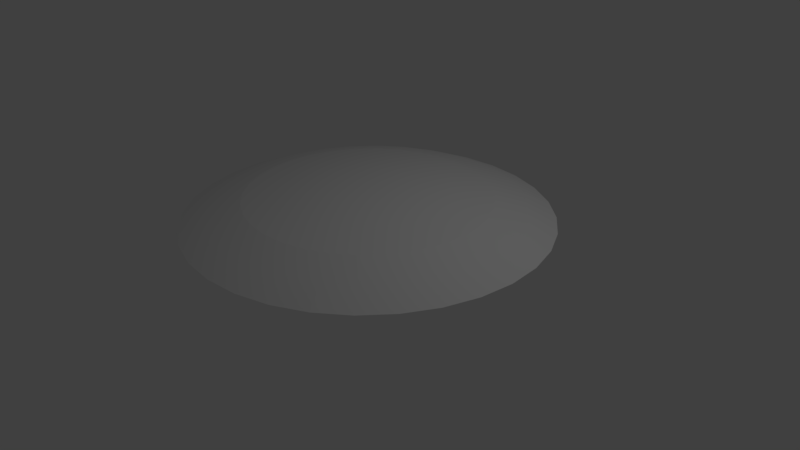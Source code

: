 # Source: base.blend  (saved by Blender 2.78.0; exported with 4.5.12 LTS)
import bpy
from mathutils import Matrix  # noqa: F401  (used for matrix-valued properties, if any)

bpy.ops.wm.read_factory_settings(use_empty=True)
scene = bpy.context.scene
scene.name = 'Scene'

# ---- collections
col_collection_1 = bpy.data.collections.new('Collection 1'); scene.collection.children.link(col_collection_1)

# ---- world
world_world = bpy.data.worlds.new('World'); scene.world = world_world
world_world.color = (0.05088, 0.05088, 0.05088)
world_world.use_sun_shadow = False
world_world.sun_shadow_jitter_overblur = 0.0
world_world.cycles.sampling_method = 'MANUAL'

# ---- cameras
cam_camera = bpy.data.cameras.new('Camera')
cam_camera.clip_end = 100.0
cam_camera.lens = 35.0
cam_camera.sensor_width = 32.0
cam_camera.sensor_height = 18.0
cam_camera.ortho_scale = 7.314
cam_camera.dof.focus_distance = 0.0
cam_camera.dof.aperture_fstop = 128.0

# ---- lights
light_lamp = bpy.data.lights.new('Lamp', 'POINT')
light_lamp.transmission_factor = 0.0
light_lamp.cutoff_distance = 30.0
light_lamp.energy = 100.0
light_lamp.shadow_buffer_clip_start = 1.001
light_lamp.shadow_soft_size = 0.1
light_lamp.shadow_maximum_resolution = 0.006
light_lamp.use_absolute_resolution = True

# ---- meshes
me_sphere_003 = bpy.data.meshes.new('Sphere.003')
me_sphere_003.from_pydata([(0.03806, 0.1913, 0.9808), (0.07466, 0.3753, 0.9239), (0.1084, 0.5449, 0.8315), (0.07466, 0.1802, 0.9808), (0.1464, 0.3536, 0.9239), (0.2126, 0.5133, 0.8315), (0.1084, 0.1622, 0.9808), (0.2126, 0.3182, 0.9239), (0.3087, 0.4619, 0.8315), (0.1379, 0.1379, 0.9808), (0.2706, 0.2706, 0.9239), (0.3928, 0.3928, 0.8315), (0.1622, 0.1084, 0.9808), (0.3182, 0.2126, 0.9239), (0.4619, 0.3087, 0.8315), (0.1802, 0.07466, 0.9808), (0.3536, 0.1464, 0.9239), (0.5133, 0.2126, 0.8315), (0.1913, 0.03806, 0.9808), (0.3753, 0.07466, 0.9239), (0.5449, 0.1084, 0.8315), (0.1951, -3.266e-07, 0.9808), (0.3827, -3.192e-07, 0.9239), (0.5556, -3.117e-07, 0.8315), (0.1913, -0.03806, 0.9808), (0.3753, -0.07466, 0.9239), (0.5449, -0.1084, 0.8315), (0.1802, -0.07466, 0.9808), (0.3536, -0.1464, 0.9239), (0.5133, -0.2126, 0.8315), (0.1622, -0.1084, 0.9808), (0.3182, -0.2126, 0.9239), (0.4619, -0.3087, 0.8315), (0.1379, -0.138, 0.9808), (0.2706, -0.2706, 0.9239), (0.3928, -0.3928, 0.8315), (0.1084, -0.1622, 0.9808), (0.2126, -0.3182, 0.9239), (0.3087, -0.4619, 0.8315), (0.07466, -0.1802, 0.9808), (0.1464, -0.3536, 0.9239), (0.2126, -0.5133, 0.8315), (0.03806, -0.1913, 0.9808), (0.07466, -0.3753, 0.9239), (0.1084, -0.5449, 0.8315), (-7.212e-09, -0.1951, 0.9808), (4.122e-08, -0.3827, 0.9239), (2.632e-08, -0.5556, 0.8315), (-0.03806, -0.1913, 0.9808), (-0.07466, -0.3753, 0.9239), (-0.1084, -0.5449, 0.8315), (-0.07466, -0.1802, 0.9808), (-0.1464, -0.3536, 0.9239), (-0.2126, -0.5133, 0.8315), (-1.81e-07, -5.968e-07, 1.0), (-0.1084, -0.1622, 0.9808), (-0.2126, -0.3182, 0.9239), (-0.3087, -0.4619, 0.8315), (-0.1379, -0.138, 0.9808), (-0.2706, -0.2706, 0.9239), (-0.3928, -0.3928, 0.8315), (-0.1622, -0.1084, 0.9808), (-0.3182, -0.2126, 0.9239), (-0.4619, -0.3087, 0.8315), (-0.1802, -0.07466, 0.9808), (-0.3536, -0.1464, 0.9239), (-0.5133, -0.2126, 0.8315), (-0.1913, -0.03806, 0.9808), (-0.3753, -0.07466, 0.9239), (-0.5449, -0.1084, 0.8315), (-0.1951, -3.117e-07, 0.9808), (-0.3827, -2.819e-07, 0.9239), (-0.5556, -2.819e-07, 0.8315), (-0.1913, 0.03806, 0.9808), (-0.3753, 0.07466, 0.9239), (-0.5449, 0.1084, 0.8315), (-0.1802, 0.07466, 0.9808), (-0.3536, 0.1464, 0.9239), (-0.5133, 0.2126, 0.8315), (-0.1622, 0.1084, 0.9808), (-0.3182, 0.2126, 0.9239), (-0.4619, 0.3087, 0.8315), (-0.1379, 0.1379, 0.9808), (-0.2706, 0.2706, 0.9239), (-0.3928, 0.3928, 0.8315), (-0.1084, 0.1622, 0.9808), (-0.2126, 0.3182, 0.9239), (-0.3087, 0.4619, 0.8315), (-0.07466, 0.1802, 0.9808), (-0.1464, 0.3536, 0.9239), (-0.2126, 0.5133, 0.8315), (-0.03806, 0.1913, 0.9808), (-0.07466, 0.3753, 0.9239), (-0.1084, 0.5449, 0.8315), (3.749e-08, 0.1951, 0.9808), (7.847e-08, 0.3827, 0.9239), (1.083e-07, 0.5556, 0.8315)], [], [(94, 54, 0), (95, 94, 0, 1), (96, 95, 1, 2), (0, 54, 3), (1, 0, 3, 4), (2, 1, 4, 5), (3, 54, 6), (4, 3, 6, 7), (5, 4, 7, 8), (6, 54, 9), (7, 6, 9, 10), (8, 7, 10, 11), (10, 9, 12, 13), (11, 10, 13, 14), (9, 54, 12), (12, 54, 15), (13, 12, 15, 16), (14, 13, 16, 17), (16, 15, 18, 19), (17, 16, 19, 20), (15, 54, 18), (18, 54, 21), (19, 18, 21, 22), (20, 19, 22, 23), (23, 22, 25, 26), (21, 54, 24), (22, 21, 24, 25), (24, 54, 27), (25, 24, 27, 28), (26, 25, 28, 29), (27, 54, 30), (28, 27, 30, 31), (29, 28, 31, 32), (30, 54, 33), (31, 30, 33, 34), (32, 31, 34, 35), (33, 54, 36), (34, 33, 36, 37), (35, 34, 37, 38), (36, 54, 39), (37, 36, 39, 40), (38, 37, 40, 41), (39, 54, 42), (40, 39, 42, 43), (41, 40, 43, 44), (42, 54, 45), (43, 42, 45, 46), (44, 43, 46, 47), (45, 54, 48), (46, 45, 48, 49), (47, 46, 49, 50), (49, 48, 51, 52), (50, 49, 52, 53), (48, 54, 51), (51, 54, 55), (52, 51, 55, 56), (53, 52, 56, 57), (57, 56, 59, 60), (55, 54, 58), (56, 55, 58, 59), (58, 54, 61), (59, 58, 61, 62), (60, 59, 62, 63), (63, 62, 65, 66), (61, 54, 64), (62, 61, 64, 65), (64, 54, 67), (65, 64, 67, 68), (66, 65, 68, 69), (67, 54, 70), (68, 67, 70, 71), (69, 68, 71, 72), (70, 54, 73), (71, 70, 73, 74), (72, 71, 74, 75), (73, 54, 76), (74, 73, 76, 77), (75, 74, 77, 78), (76, 54, 79), (77, 76, 79, 80), (78, 77, 80, 81), (79, 54, 82), (80, 79, 82, 83), (81, 80, 83, 84), (83, 82, 85, 86), (84, 83, 86, 87), (82, 54, 85), (85, 54, 88), (86, 85, 88, 89), (87, 86, 89, 90), (89, 88, 91, 92), (90, 89, 92, 93), (88, 54, 91), (91, 54, 94), (92, 91, 94, 95), (93, 92, 95, 96)])
me_sphere_003.polygons.foreach_set('use_smooth', [True] * 96)
me_sphere_003.use_remesh_preserve_volume = False
me_sphere_003.use_remesh_preserve_attributes = False
me_sphere_003.use_mirror_vertex_groups = False
me_sphere_003.update()
me_sphere_001 = bpy.data.meshes.new('Sphere.001')
me_sphere_001.from_pydata([(0.3928, 0.5879, 0.7071), (0.4619, 0.6913, 0.5556), (0.5, 0.5, 0.7071), (0.5879, 0.5879, 0.5556), (0.5879, 0.3928, 0.7071), (0.6913, 0.4619, 0.5556), (0.5133, 0.2126, 0.8315), (0.6533, 0.2706, 0.7071), (0.7682, 0.3182, 0.5556), (0.5449, 0.1084, 0.8315), (0.6935, 0.1379, 0.7071), (0.8155, 0.1622, 0.5556), (0.5556, -3.117e-07, 0.8315), (0.7071, -3.192e-07, 0.7071), (0.8315, -3.341e-07, 0.5556), (0.5449, -0.1084, 0.8315), (0.6935, -0.138, 0.7071), (0.8155, -0.1622, 0.5556), (0.5133, -0.2126, 0.8315), (0.6533, -0.2706, 0.7071), (0.7682, -0.3182, 0.5556), (0.4619, -0.3087, 0.8315), (0.5879, -0.3928, 0.7071), (0.6913, -0.4619, 0.5556), (0.3928, -0.3928, 0.8315), (0.5, -0.5, 0.7071), (0.5879, -0.5879, 0.5556), (0.3928, -0.5879, 0.7071), (0.4619, -0.6913, 0.5556), (0.1084, 0.5449, 0.8315), (0.1379, 0.6935, 0.7071), (0.1622, 0.8155, 0.5556), (0.2126, 0.5133, 0.8315), (0.2706, 0.6533, 0.7071), (0.3182, 0.7682, 0.5556), (0.3087, 0.4619, 0.8315), (0.3928, 0.5879, 0.7071), (0.4619, 0.6913, 0.5556), (0.3928, 0.3928, 0.8315), (0.5, 0.5, 0.7071), (0.4619, 0.3087, 0.8315), (0.5879, 0.3928, 0.7071), (0.5133, 0.2126, 0.8315), (0.6533, 0.2706, 0.7071), (0.3928, -0.3928, 0.8315), (0.5, -0.5, 0.7071), (0.3087, -0.4619, 0.8315), (0.3928, -0.5879, 0.7071), (0.4619, -0.6913, 0.5556), (0.2126, -0.5133, 0.8315), (0.2706, -0.6533, 0.7071), (0.3182, -0.7682, 0.5556), (0.1084, -0.5449, 0.8315), (0.1379, -0.6935, 0.7071), (0.1622, -0.8155, 0.5556), (2.632e-08, -0.5556, 0.8315), (-2.584e-08, -0.7071, 0.7071), (-8.544e-08, -0.8315, 0.5556), (-0.1084, -0.5449, 0.8315), (-0.1379, -0.6935, 0.7071), (-0.1622, -0.8155, 0.5556), (-0.2126, -0.5133, 0.8315), (-0.2706, -0.6533, 0.7071), (-0.3182, -0.7682, 0.5556), (-0.3087, -0.4619, 0.8315), (-0.3928, -0.5879, 0.7071), (-0.4619, -0.6913, 0.5556), (-0.3928, -0.3928, 0.8315), (-0.5, -0.5, 0.7071), (-0.5879, -0.5879, 0.5556), (-0.4619, -0.3087, 0.8315), (-0.5879, -0.3928, 0.7071), (-0.6913, -0.4619, 0.5556), (-0.5133, -0.2126, 0.8315), (-0.6533, -0.2706, 0.7071), (-0.7682, -0.3182, 0.5556), (-0.5449, -0.1084, 0.8315), (-0.6935, -0.1379, 0.7071), (-0.8155, -0.1622, 0.5556), (-0.5556, -2.819e-07, 0.8315), (-0.7071, -1.851e-07, 0.7071), (-0.8315, -1.404e-07, 0.5556), (-0.5449, 0.1084, 0.8315), (-0.6935, 0.1379, 0.7071), (-0.8155, 0.1622, 0.5556), (-0.5133, 0.2126, 0.8315), (-0.6533, 0.2706, 0.7071), (-0.7682, 0.3182, 0.5556), (-0.4619, 0.3087, 0.8315), (-0.5879, 0.3928, 0.7071), (-0.6913, 0.4619, 0.5556), (-0.3928, 0.3928, 0.8315), (-0.5, 0.5, 0.7071), (-0.5879, 0.5879, 0.5556), (-0.3087, 0.4619, 0.8315), (-0.3928, 0.5879, 0.7071), (-0.4619, 0.6913, 0.5556), (-0.2126, 0.5133, 0.8315), (-0.2706, 0.6533, 0.7071), (-0.3182, 0.7682, 0.5556), (-0.1084, 0.5449, 0.8315), (-0.1379, 0.6935, 0.7071), (-0.1622, 0.8155, 0.5556), (1.083e-07, 0.5556, 0.8315), (1.53e-07, 0.7071, 0.7071), (2.722e-07, 0.8315, 0.5556)], [], [(1, 0, 2, 3), (3, 2, 4, 5), (5, 4, 7, 8), (7, 6, 9, 10), (8, 7, 10, 11), (10, 9, 12, 13), (11, 10, 13, 14), (13, 12, 15, 16), (14, 13, 16, 17), (16, 15, 18, 19), (17, 16, 19, 20), (19, 18, 21, 22), (20, 19, 22, 23), (22, 21, 24, 25), (23, 22, 25, 26), (26, 25, 27, 28), (104, 103, 29, 30), (105, 104, 30, 31), (31, 30, 33, 34), (30, 29, 32, 33), (33, 32, 35, 36), (34, 33, 36, 37), (36, 35, 38, 39), (39, 38, 40, 41), (41, 40, 42, 43), (45, 44, 46, 47), (47, 46, 49, 50), (48, 47, 50, 51), (51, 50, 53, 54), (50, 49, 52, 53), (53, 52, 55, 56), (54, 53, 56, 57), (57, 56, 59, 60), (56, 55, 58, 59), (59, 58, 61, 62), (60, 59, 62, 63), (62, 61, 64, 65), (63, 62, 65, 66), (65, 64, 67, 68), (66, 65, 68, 69), (68, 67, 70, 71), (69, 68, 71, 72), (71, 70, 73, 74), (72, 71, 74, 75), (74, 73, 76, 77), (75, 74, 77, 78), (77, 76, 79, 80), (78, 77, 80, 81), (80, 79, 82, 83), (81, 80, 83, 84), (83, 82, 85, 86), (84, 83, 86, 87), (86, 85, 88, 89), (87, 86, 89, 90), (90, 89, 92, 93), (89, 88, 91, 92), (92, 91, 94, 95), (93, 92, 95, 96), (95, 94, 97, 98), (96, 95, 98, 99), (98, 97, 100, 101), (99, 98, 101, 102), (101, 100, 103, 104), (102, 101, 104, 105)])
me_sphere_001.polygons.foreach_set('use_smooth', [True] * 64)
me_sphere_001.use_remesh_preserve_volume = False
me_sphere_001.use_remesh_preserve_attributes = False
me_sphere_001.use_mirror_vertex_groups = False
me_sphere_001.update()

# ---- objects
ob_sphere_003 = bpy.data.objects.new('Sphere.003', me_sphere_003)
ob_sphere_001 = bpy.data.objects.new('Sphere.001', me_sphere_001)
ob_lamp = bpy.data.objects.new('Lamp', light_lamp)
ob_camera = bpy.data.objects.new('Camera', cam_camera)

# ---- transforms, parenting, visibility, modifiers, constraints
ob_sphere_003.location = (0.0, 0.0, 0.0)
ob_sphere_003.scale = (2.833, 2.833, 1.0)
ob_sphere_003.lineart.crease_threshold = 0.0
ob_sphere_001.location = (0.0, 0.0, 0.0)
ob_sphere_001.scale = (2.833, 2.833, 1.0)
ob_sphere_001.lineart.crease_threshold = 0.0
ob_lamp.location = (4.076, 1.005, 5.904)
ob_lamp.rotation_euler = (0.6503, 0.05522, 1.866)
ob_lamp.lock_rotations_4d = False
ob_lamp.empty_display_type = 'ARROWS'
ob_lamp.color = (0.0, 0.0, 0.0, 0.0)
ob_lamp.lineart.crease_threshold = 0.0
ob_camera.location = (7.481, -6.508, 5.344)
ob_camera.rotation_euler = (1.109, 0.0, 0.8149)
ob_camera.lock_rotations_4d = False
ob_camera.empty_display_type = 'ARROWS'
ob_camera.color = (0.0, 0.0, 0.0, 0.0)
ob_camera.display_type = 'WIRE'
ob_camera.lineart.crease_threshold = 0.0

# ---- collection membership
col_collection_1.objects.link(ob_sphere_003)
col_collection_1.objects.link(ob_sphere_001)
col_collection_1.objects.link(ob_lamp)
col_collection_1.objects.link(ob_camera)

# ---- scene / render settings (as saved in the file)
scene.camera = ob_camera
scene.frame_start = 1; scene.frame_end = 250; scene.frame_set(0)
scene.render.engine = 'BLENDER_EEVEE_NEXT'
scene.render.resolution_percentage = 50
scene.render.dither_intensity = 0.0
scene.cycles.use_denoising = False
scene.cycles.samples = 128
scene.cycles.sampling_pattern = 'TABULATED_SOBOL'
scene.cycles.light_sampling_threshold = 0.0
scene.cycles.use_adaptive_sampling = False
scene.cycles.use_light_tree = False
scene.cycles.blur_glossy = 0.0
scene.cycles.sample_clamp_indirect = 0.0
scene.view_settings.view_transform = 'Standard'
bpy.context.view_layer.update()
